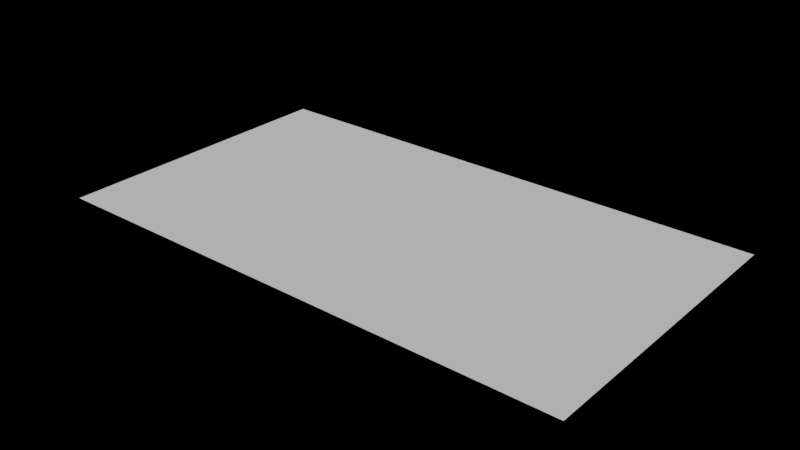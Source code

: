 # Source: Screen.blend  (saved by Blender 4.0.36; exported with 4.5.12 LTS)
import bpy
from mathutils import Matrix  # noqa: F401  (used for matrix-valued properties, if any)

bpy.ops.wm.read_factory_settings(use_empty=True)
scene = bpy.context.scene
scene.name = 'Scene'

# ---- collections
col_image = bpy.data.collections.new('image'); scene.collection.children.link(col_image)
col_image.hide_render = True
col_light = bpy.data.collections.new('light'); scene.collection.children.link(col_light)
col_main = bpy.data.collections.new('main'); scene.collection.children.link(col_main)
col_spare = bpy.data.collections.new('spare'); scene.collection.children.link(col_spare)
col_spare.hide_render = True

# ---- world
world_world = bpy.data.worlds.new('World'); scene.world = world_world
world_world.use_nodes = True; world_world.node_tree.nodes.clear()
_N = world_world.node_tree.nodes; _L = world_world.node_tree.links
n0 = _N.new('ShaderNodeBackground'); n0.name = 'Background'; n0.location = (120, 300)
n0.inputs[0].default_value = (0.0, 0.0, 0.0, 1.0)
n1 = _N.new('ShaderNodeOutputWorld'); n1.name = 'World Output'; n1.location = (300, 300)
_L.new(n0.outputs[0], n1.inputs[0])
n1.is_active_output = True
world_world.color = (0.05088, 0.05088, 0.05088)
world_world.use_sun_shadow = False
world_world.sun_shadow_jitter_overblur = 0.0

# ---- meshes
me_x = bpy.data.meshes.new('平面')
me_x.from_pydata([(-1.6, -0.9, 0.0), (1.6, -0.9, 0.0), (-1.6, 0.9, 0.0), (1.6, 0.9, 0.0)], [], [(0, 1, 3, 2)])
_uv = me_x.uv_layers.new(name='UVマップ')
_uv.uv.foreach_set('vector', [0.0, 0.0, 1.0, 0.0, 1.0, 1.0, 0.0, 1.0])
me_x.update()

# ---- objects
ob_x = bpy.data.objects.new('平面', me_x)

# ---- transforms, parenting, visibility, modifiers, constraints
ob_x.location = (0.0, 0.0, 0.0)
ob_x.scale = (1.25, 1.25, 1.25)

# ---- collection membership
col_main.objects.link(ob_x)

# ---- scene / render settings (as saved in the file)
scene.frame_start = 1; scene.frame_end = 1000; scene.frame_set(0)
scene.render.engine = 'BLENDER_EEVEE_NEXT'
scene.render.image_settings.file_format = 'FFMPEG'
scene.render.image_settings.color_mode = 'RGB'
scene.render.image_settings.compression = 0
scene.render.dither_intensity = 0.0
scene.render.use_persistent_data = True
scene.cycles.samples = 256
scene.cycles.sampling_pattern = 'TABULATED_SOBOL'
scene.cycles.adaptive_threshold = 0.1
scene.eevee.taa_samples = 1
scene.eevee.taa_render_samples = 1
scene.eevee.volumetric_tile_size = '2'
scene.view_settings.view_transform = 'Filmic'
bpy.context.view_layer.update()

# ---- added for rendering (the .blend has no active camera and no usable light): camera, sun
cam_auto = bpy.data.cameras.new('AutoCamera')
cam_auto.lens = 50.0
cam_auto.sensor_width = 36.0
cam_auto.clip_end = 1000.0
ob_auto_camera = bpy.data.objects.new('AutoCamera', cam_auto)
scene.collection.objects.link(ob_auto_camera)
ob_auto_camera.location = (4.24622, -5.09546, 3.39697)
ob_auto_camera.rotation_euler = (1.09748, -7.21219e-08, 0.694738)
scene.camera = ob_auto_camera
light_auto_sun = bpy.data.lights.new('AutoSun', 'SUN')
light_auto_sun.energy = 3.0
light_auto_sun.angle = 0.0523599
ob_auto_sun = bpy.data.objects.new('AutoSun', light_auto_sun)
scene.collection.objects.link(ob_auto_sun)
ob_auto_sun.rotation_euler = (0.872665, 0.174533, 0.523599)
bpy.context.view_layer.update()
